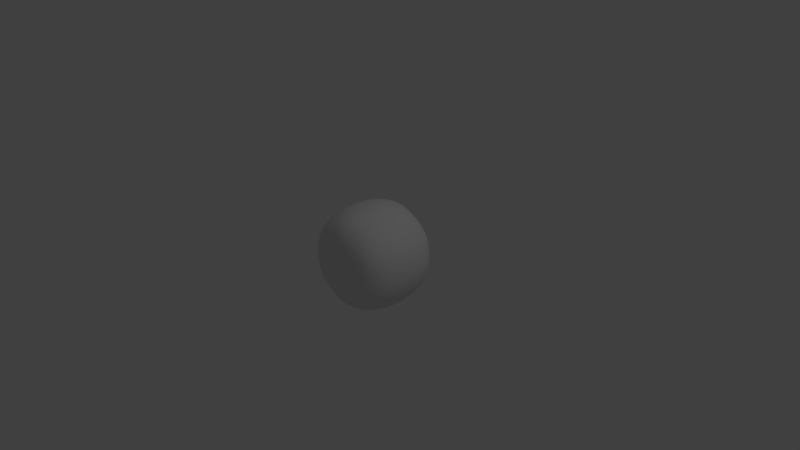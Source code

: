 # Source: dotMarshmellow.blend  (saved by Blender 2.69.0; exported with 4.5.12 LTS)
import bpy
from mathutils import Matrix  # noqa: F401  (used for matrix-valued properties, if any)

bpy.ops.wm.read_factory_settings(use_empty=True)
scene = bpy.context.scene
scene.name = 'Scene'

# ---- collections
col_collection_1 = bpy.data.collections.new('Collection 1'); scene.collection.children.link(col_collection_1)
col_collection_7 = bpy.data.collections.new('Collection 7'); scene.collection.children.link(col_collection_7)

# ---- world
world_world = bpy.data.worlds.new('World'); scene.world = world_world
world_world.color = (0.05088, 0.05088, 0.05088)
world_world.use_sun_shadow = False
world_world.sun_shadow_jitter_overblur = 0.0
world_world.cycles.sampling_method = 'MANUAL'
world_world.cycles.sample_map_resolution = 256

# ---- cameras
cam_camera = bpy.data.cameras.new('Camera')
cam_camera.clip_end = 100.0
cam_camera.lens = 35.0
cam_camera.sensor_width = 32.0
cam_camera.sensor_height = 18.0
cam_camera.ortho_scale = 7.314
cam_camera.dof.focus_distance = 0.0
cam_camera.dof.aperture_fstop = 128.0

# ---- lights
light_lamp = bpy.data.lights.new('Lamp', 'POINT')
light_lamp.transmission_factor = 0.0
light_lamp.cutoff_distance = 30.0
light_lamp.energy = 100.0
light_lamp.shadow_buffer_clip_start = 1.001
light_lamp.shadow_soft_size = 0.1
light_lamp.shadow_maximum_resolution = 0.006
light_lamp.use_absolute_resolution = True
light_lamp.cycles.use_multiple_importance_sampling = False

# ---- meshes
me_sphere = bpy.data.meshes.new('Sphere')
me_sphere.from_pydata([(-0.866, -0.5, 0.008131), (-0.426, -0.5, 0.754), (-0.426, 0.5, 0.754), (0.44, -0.5, 0.7459), (0.44, 0.5, 0.7459), (0.866, -0.5, -0.008131), (0.866, 0.5, -0.008131), (8.686e-08, 0.6946, -6.042e-08), (0.426, -0.5, -0.754), (0.426, 0.5, -0.754), (4.371e-08, -0.6946, -4.104e-10), (-0.44, -0.5, -0.7459), (-0.44, 0.5, -0.7459), (-0.866, 0.5, 0.008131)], [], [(2, 1, 3, 4), (4, 3, 5, 6), (6, 5, 8, 9), (9, 8, 11, 12), (7, 13, 2), (13, 0, 1, 2), (0, 10, 1), (7, 2, 4), (1, 10, 3), (7, 4, 6), (3, 10, 5), (7, 6, 9), (5, 10, 8), (7, 9, 12), (8, 10, 11), (7, 12, 13), (12, 11, 0, 13), (11, 10, 0)])
_uv = me_sphere.uv_layers.new(name='UVMap')
_uv.uv.foreach_set('vector', [0.005673, 0.9991, 0.005673, 0.6876, 0.3172, 0.6876, 0.3172, 0.9991, 0.3866, 0.611, 0.3866, 0.389, 0.6087, 0.389, 0.6087, 0.611, 0.06849, 0.3069, 0.06849, 0.0208, 0.3545, 0.0208, 0.3545, 0.3069, 0.5844, 0.4132, 0.5844, 0.02411, 0.9735, 0.02411, 0.9735, 0.4132, 0.4466, 0.1497, 0.4463, 0.1015, 0.4946, 0.1012, 0.6408, 0.7406, 0.6408, 0.3977, 0.9838, 0.3977, 0.9838, 0.7406, 0.3981, 0.2193, 0.4874, 0.2193, 0.4874, 0.3086, 0.4466, 0.1497, 0.4463, 0.1015, 0.4946, 0.1012, 0.3981, 0.2193, 0.4874, 0.2193, 0.4874, 0.3086, 0.4466, 0.1497, 0.4463, 0.1015, 0.4946, 0.1012, 0.3981, 0.2193, 0.4874, 0.2193, 0.4874, 0.3086, 0.4466, 0.1497, 0.4463, 0.1015, 0.4946, 0.1012, 0.3981, 0.2193, 0.4874, 0.2193, 0.4874, 0.3086, 0.4466, 0.1497, 0.4463, 0.1015, 0.4946, 0.1012, 0.3981, 0.2193, 0.4874, 0.2193, 0.4874, 0.3086, 0.4466, 0.1497, 0.4463, 0.1015, 0.4946, 0.1012, 0.436, 1.055, 0.436, 0.6458, 0.8453, 0.6458, 0.8453, 1.055, 0.3981, 0.2193, 0.4874, 0.2193, 0.4874, 0.3086])
me_sphere.use_remesh_preserve_volume = False
me_sphere.use_remesh_preserve_attributes = False
me_sphere.use_mirror_vertex_groups = False
me_sphere.update()

# ---- objects
ob_lamp = bpy.data.objects.new('Lamp', light_lamp)
ob_camera = bpy.data.objects.new('Camera', cam_camera)
ob_sphere = bpy.data.objects.new('Sphere', me_sphere)

# ---- transforms, parenting, visibility, modifiers, constraints
ob_lamp.location = (4.076, 1.005, 5.904)
ob_lamp.rotation_euler = (0.6503, 0.05522, 1.866)
ob_lamp.lock_rotations_4d = False
ob_lamp.empty_display_type = 'ARROWS'
ob_lamp.color = (0.0, 0.0, 0.0, 0.0)
ob_lamp.lineart.crease_threshold = 0.0
ob_camera.location = (7.481, -6.508, 5.344)
ob_camera.rotation_euler = (1.109, 0.01082, 0.8149)
ob_camera.lock_rotations_4d = False
ob_camera.empty_display_type = 'ARROWS'
ob_camera.color = (0.0, 0.0, 0.0, 0.0)
ob_camera.display_type = 'WIRE'
ob_camera.lineart.crease_threshold = 0.0
ob_sphere.location = (0.0, 0.0, 0.0)
ob_sphere.lineart.crease_threshold = 0.0
_m = ob_sphere.modifiers.new('Subsurf', 'SUBSURF')
_m.uv_smooth = 'PRESERVE_CORNERS'
_m.levels = 2
_m.render_levels = 4
_m.show_only_control_edges = False

# ---- collection membership
col_collection_1.objects.link(ob_lamp)
col_collection_1.objects.link(ob_camera)
col_collection_7.objects.link(ob_sphere)

# ---- scene / render settings (as saved in the file)
scene.camera = ob_camera
scene.frame_start = 1; scene.frame_end = 250; scene.frame_set(1)
scene.render.engine = 'BLENDER_EEVEE_NEXT'
scene.render.image_settings.compression = 90
scene.render.resolution_percentage = 50
scene.render.dither_intensity = 0.0
scene.cycles.use_denoising = False
scene.cycles.samples = 10
scene.cycles.sampling_pattern = 'TABULATED_SOBOL'
scene.cycles.light_sampling_threshold = 0.0
scene.cycles.use_adaptive_sampling = False
scene.cycles.use_light_tree = False
scene.cycles.blur_glossy = 0.0
scene.cycles.volume_bounces = 1
scene.cycles.pixel_filter_type = 'GAUSSIAN'
scene.cycles.sample_clamp_indirect = 0.0
scene.view_settings.view_transform = 'Standard'
bpy.context.view_layer.update()
